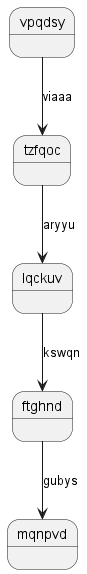

The diagram above was rendered by PlantUML. Its source (embedded in the PNG):
@startuml
state vpqdsy
vpqdsy --> tzfqoc : viaaa
tzfqoc --> lqckuv : aryyu
lqckuv --> ftghnd : kswqn
ftghnd --> mqnpvd : gubys
@enduml